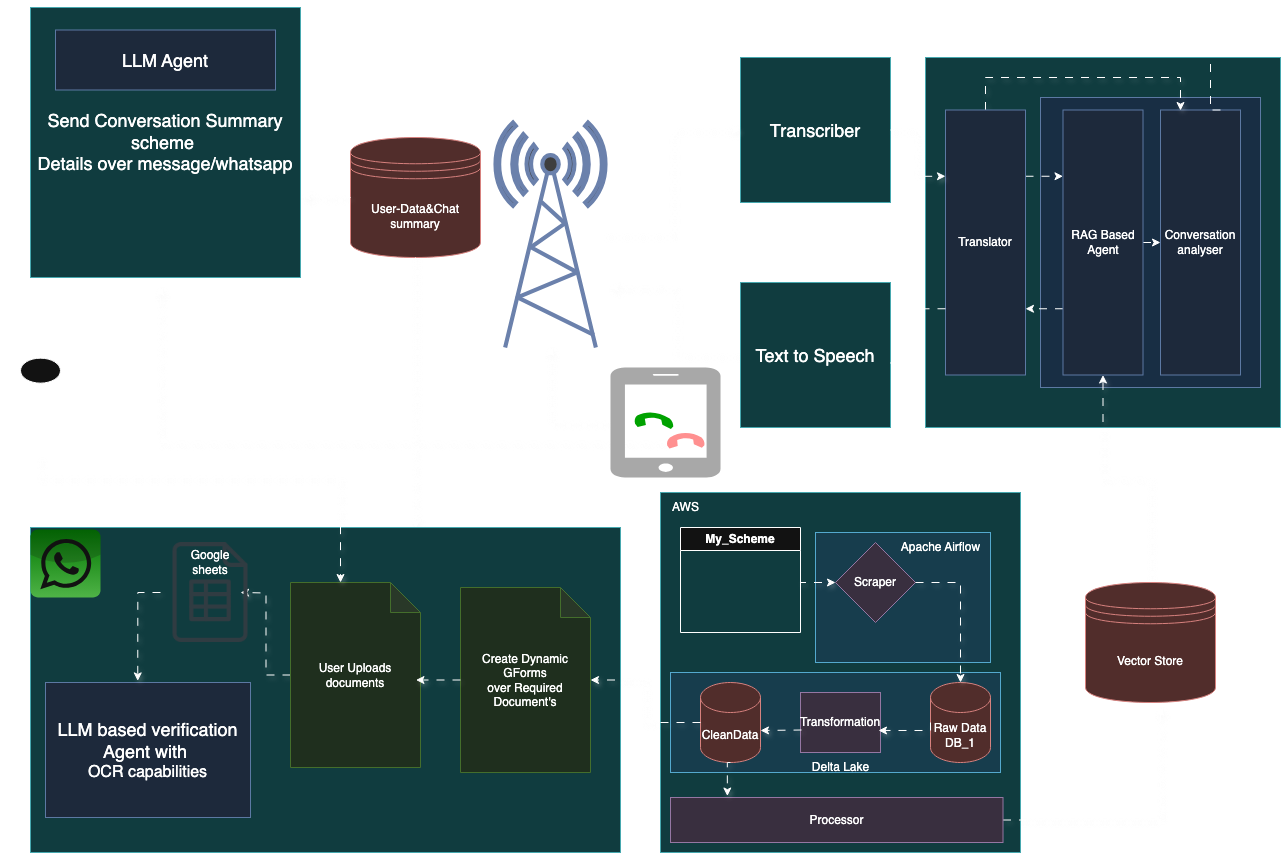

The diagram above was exported from draw.io. Its source (the exported page's mxGraphModel, read from the mxfile embedded in the PNG):
<mxGraphModel dx="1652" dy="1065" grid="1" gridSize="10" guides="1" tooltips="1" connect="1" arrows="1" fold="1" page="1" pageScale="1" pageWidth="827" pageHeight="1169" math="0" shadow="0">
  <root>
    <mxCell id="0" />
    <mxCell id="1" parent="0" />
    <mxCell id="EL-bAdB0TN6yuJmlyjNW-62" value="&lt;font style=&quot;font-size: 18px;&quot;&gt;Transcriber&lt;/font&gt;" style="rounded=0;whiteSpace=wrap;html=1;fillColor=#b0e3e6;strokeColor=#0e8088;" parent="1" vertex="1">
      <mxGeometry x="780" y="80" width="150" height="145" as="geometry" />
    </mxCell>
    <mxCell id="EL-bAdB0TN6yuJmlyjNW-60" value="" style="rounded=0;whiteSpace=wrap;html=1;fillColor=#b0e3e6;strokeColor=#0e8088;" parent="1" vertex="1">
      <mxGeometry x="965" y="80" width="355" height="370" as="geometry" />
    </mxCell>
    <mxCell id="ZbOaFB11z88LSnLBme7C-30" style="edgeStyle=orthogonalEdgeStyle;rounded=0;orthogonalLoop=1;jettySize=auto;html=1;flowAnimation=1;shadow=1;" edge="1" parent="1" source="ZbOaFB11z88LSnLBme7C-52" target="EL-bAdB0TN6yuJmlyjNW-3">
      <mxGeometry relative="1" as="geometry">
        <mxPoint x="650.0000000000002" y="445" as="sourcePoint" />
      </mxGeometry>
    </mxCell>
    <mxCell id="ZbOaFB11z88LSnLBme7C-27" style="edgeStyle=orthogonalEdgeStyle;rounded=0;orthogonalLoop=1;jettySize=auto;html=1;entryX=0;entryY=0.5;entryDx=0;entryDy=0;flowAnimation=1;shadow=1;" edge="1" parent="1" source="EL-bAdB0TN6yuJmlyjNW-3" target="EL-bAdB0TN6yuJmlyjNW-62">
      <mxGeometry relative="1" as="geometry">
        <mxPoint x="760" y="160" as="targetPoint" />
      </mxGeometry>
    </mxCell>
    <mxCell id="EL-bAdB0TN6yuJmlyjNW-3" value="" style="fontColor=#0066CC;verticalAlign=top;verticalLabelPosition=bottom;labelPosition=center;align=center;html=1;outlineConnect=0;fillColor=#CCCCCC;strokeColor=#6881B3;gradientColor=none;gradientDirection=north;strokeWidth=2;shape=mxgraph.networks.radio_tower;" parent="1" vertex="1">
      <mxGeometry x="535" y="145" width="110" height="225" as="geometry" />
    </mxCell>
    <mxCell id="EL-bAdB0TN6yuJmlyjNW-7" value="Service_2" style="text;html=1;align=center;verticalAlign=middle;resizable=0;points=[];autosize=1;strokeColor=none;fillColor=none;" parent="1" vertex="1">
      <mxGeometry x="815" y="55" width="80" height="30" as="geometry" />
    </mxCell>
    <mxCell id="EL-bAdB0TN6yuJmlyjNW-8" value="&lt;br&gt;&lt;div&gt;&lt;br&gt;&lt;/div&gt;" style="rounded=0;whiteSpace=wrap;html=1;fillColor=#CCE5FF;strokeColor=#6c8ebf;" parent="1" vertex="1">
      <mxGeometry x="1080" y="120" width="220" height="290" as="geometry" />
    </mxCell>
    <mxCell id="EL-bAdB0TN6yuJmlyjNW-13" value="Translator&lt;div&gt;&lt;br&gt;&lt;/div&gt;" style="text;html=1;align=center;verticalAlign=middle;resizable=0;points=[];autosize=1;strokeColor=none;fillColor=none;" parent="1" vertex="1">
      <mxGeometry x="985" y="145" width="80" height="40" as="geometry" />
    </mxCell>
    <mxCell id="EL-bAdB0TN6yuJmlyjNW-15" value="Service_4" style="text;html=1;align=center;verticalAlign=middle;resizable=0;points=[];autosize=1;strokeColor=none;fillColor=none;" parent="1" vertex="1">
      <mxGeometry x="840" y="480" width="80" height="30" as="geometry" />
    </mxCell>
    <mxCell id="EL-bAdB0TN6yuJmlyjNW-14" value="" style="whiteSpace=wrap;html=1;aspect=fixed;fillColor=#b0e3e6;strokeColor=#0e8088;" parent="1" vertex="1">
      <mxGeometry x="700" y="515" width="360" height="360" as="geometry" />
    </mxCell>
    <mxCell id="EL-bAdB0TN6yuJmlyjNW-35" value="" style="rounded=0;whiteSpace=wrap;html=1;fillColor=#b1ddf0;strokeColor=#10739e;" parent="1" vertex="1">
      <mxGeometry x="855" y="555" width="175" height="130" as="geometry" />
    </mxCell>
    <mxCell id="EL-bAdB0TN6yuJmlyjNW-28" style="edgeStyle=orthogonalEdgeStyle;rounded=0;orthogonalLoop=1;jettySize=auto;html=1;exitX=1;exitY=0.5;exitDx=0;exitDy=0;entryX=0;entryY=0.5;entryDx=0;entryDy=0;flowAnimation=1;shadow=1;" parent="1" source="EL-bAdB0TN6yuJmlyjNW-25" target="EL-bAdB0TN6yuJmlyjNW-27" edge="1">
      <mxGeometry relative="1" as="geometry">
        <Array as="points">
          <mxPoint x="840" y="605" />
        </Array>
      </mxGeometry>
    </mxCell>
    <mxCell id="EL-bAdB0TN6yuJmlyjNW-25" value="My_Scheme" style="swimlane;whiteSpace=wrap;html=1;" parent="1" vertex="1">
      <mxGeometry x="720" y="550" width="120" height="105" as="geometry" />
    </mxCell>
    <mxCell id="EL-bAdB0TN6yuJmlyjNW-29" value="" style="rounded=0;whiteSpace=wrap;html=1;fillColor=#b1ddf0;strokeColor=#10739e;" parent="1" vertex="1">
      <mxGeometry x="710" y="695" width="330" height="100" as="geometry" />
    </mxCell>
    <mxCell id="EL-bAdB0TN6yuJmlyjNW-27" value="Scraper" style="rhombus;whiteSpace=wrap;html=1;fillColor=#e1d5e7;strokeColor=#9673a6;" parent="1" vertex="1">
      <mxGeometry x="875" y="565" width="80" height="80" as="geometry" />
    </mxCell>
    <mxCell id="EL-bAdB0TN6yuJmlyjNW-30" value="CleanData" style="shape=cylinder3;whiteSpace=wrap;html=1;boundedLbl=1;backgroundOutline=1;size=15;fillColor=#f8cecc;strokeColor=#b85450;" parent="1" vertex="1">
      <mxGeometry x="740" y="705" width="60" height="80" as="geometry" />
    </mxCell>
    <mxCell id="EL-bAdB0TN6yuJmlyjNW-31" value="Raw Data&lt;div&gt;DB_1&lt;/div&gt;" style="shape=cylinder3;whiteSpace=wrap;html=1;boundedLbl=1;backgroundOutline=1;size=15;fillColor=#f8cecc;strokeColor=#b85450;" parent="1" vertex="1">
      <mxGeometry x="970" y="705" width="60" height="80" as="geometry" />
    </mxCell>
    <mxCell id="EL-bAdB0TN6yuJmlyjNW-33" style="edgeStyle=orthogonalEdgeStyle;rounded=0;orthogonalLoop=1;jettySize=auto;html=1;flowAnimation=1;shadow=1;entryX=0.5;entryY=0;entryDx=0;entryDy=0;entryPerimeter=0;" parent="1" source="EL-bAdB0TN6yuJmlyjNW-27" target="EL-bAdB0TN6yuJmlyjNW-31" edge="1">
      <mxGeometry relative="1" as="geometry">
        <mxPoint x="994" y="700" as="targetPoint" />
        <Array as="points">
          <mxPoint x="1000" y="605" />
        </Array>
      </mxGeometry>
    </mxCell>
    <mxCell id="EL-bAdB0TN6yuJmlyjNW-36" value="Apache Airflow" style="text;html=1;align=center;verticalAlign=middle;resizable=0;points=[];autosize=1;strokeColor=none;fillColor=none;" parent="1" vertex="1">
      <mxGeometry x="930" y="555" width="100" height="30" as="geometry" />
    </mxCell>
    <mxCell id="EL-bAdB0TN6yuJmlyjNW-37" value="Delta Lake" style="text;html=1;align=center;verticalAlign=middle;resizable=0;points=[];autosize=1;strokeColor=none;fillColor=none;" parent="1" vertex="1">
      <mxGeometry x="840" y="775" width="80" height="30" as="geometry" />
    </mxCell>
    <mxCell id="EL-bAdB0TN6yuJmlyjNW-38" value="Transformation" style="rounded=0;whiteSpace=wrap;html=1;fillColor=#e1d5e7;strokeColor=#9673a6;" parent="1" vertex="1">
      <mxGeometry x="840" y="715" width="80" height="60" as="geometry" />
    </mxCell>
    <mxCell id="EL-bAdB0TN6yuJmlyjNW-42" style="edgeStyle=orthogonalEdgeStyle;rounded=0;orthogonalLoop=1;jettySize=auto;html=1;exitX=0;exitY=0.5;exitDx=0;exitDy=0;exitPerimeter=0;entryX=0.975;entryY=0.633;entryDx=0;entryDy=0;entryPerimeter=0;flowAnimation=1;shadow=1;" parent="1" source="EL-bAdB0TN6yuJmlyjNW-31" target="EL-bAdB0TN6yuJmlyjNW-38" edge="1">
      <mxGeometry relative="1" as="geometry">
        <Array as="points">
          <mxPoint x="970" y="753" />
        </Array>
      </mxGeometry>
    </mxCell>
    <mxCell id="EL-bAdB0TN6yuJmlyjNW-43" style="edgeStyle=orthogonalEdgeStyle;rounded=0;orthogonalLoop=1;jettySize=auto;html=1;exitX=0.013;exitY=0.625;exitDx=0;exitDy=0;exitPerimeter=0;flowAnimation=1;shadow=1;" parent="1" source="EL-bAdB0TN6yuJmlyjNW-38" edge="1">
      <mxGeometry relative="1" as="geometry">
        <mxPoint x="800" y="753" as="targetPoint" />
        <Array as="points">
          <mxPoint x="800" y="753" />
        </Array>
      </mxGeometry>
    </mxCell>
    <mxCell id="EL-bAdB0TN6yuJmlyjNW-56" value="AWS" style="text;html=1;align=center;verticalAlign=middle;resizable=0;points=[];autosize=1;strokeColor=none;fillColor=none;" parent="1" vertex="1">
      <mxGeometry x="700" y="515" width="50" height="30" as="geometry" />
    </mxCell>
    <mxCell id="EL-bAdB0TN6yuJmlyjNW-61" value="Service_3" style="text;html=1;align=center;verticalAlign=middle;resizable=0;points=[];autosize=1;strokeColor=none;fillColor=none;" parent="1" vertex="1">
      <mxGeometry x="1102.5" y="50" width="80" height="30" as="geometry" />
    </mxCell>
    <mxCell id="ZbOaFB11z88LSnLBme7C-8" value="User-Data&amp;amp;Chat summary" style="shape=datastore;whiteSpace=wrap;html=1;fillColor=#f8cecc;strokeColor=#b85450;" vertex="1" parent="1">
      <mxGeometry x="390" y="160" width="130" height="120" as="geometry" />
    </mxCell>
    <mxCell id="ZbOaFB11z88LSnLBme7C-13" value="Conversation&lt;div&gt;analyser&lt;/div&gt;" style="rounded=0;whiteSpace=wrap;html=1;fillColor=#dae8fc;strokeColor=#6c8ebf;" vertex="1" parent="1">
      <mxGeometry x="1200" y="132.5" width="80" height="265" as="geometry" />
    </mxCell>
    <mxCell id="ZbOaFB11z88LSnLBme7C-22" style="edgeStyle=orthogonalEdgeStyle;rounded=0;orthogonalLoop=1;jettySize=auto;html=1;exitX=0;exitY=0.75;exitDx=0;exitDy=0;entryX=1;entryY=0.75;entryDx=0;entryDy=0;flowAnimation=1;" edge="1" parent="1" source="ZbOaFB11z88LSnLBme7C-15" target="ZbOaFB11z88LSnLBme7C-18">
      <mxGeometry relative="1" as="geometry" />
    </mxCell>
    <mxCell id="ZbOaFB11z88LSnLBme7C-26" style="edgeStyle=orthogonalEdgeStyle;rounded=0;orthogonalLoop=1;jettySize=auto;html=1;exitX=1;exitY=0.5;exitDx=0;exitDy=0;entryX=0;entryY=0.5;entryDx=0;entryDy=0;flowAnimation=1;" edge="1" parent="1" source="ZbOaFB11z88LSnLBme7C-15" target="ZbOaFB11z88LSnLBme7C-13">
      <mxGeometry relative="1" as="geometry" />
    </mxCell>
    <mxCell id="ZbOaFB11z88LSnLBme7C-15" value="RAG Based Agent" style="rounded=0;whiteSpace=wrap;html=1;fillColor=#dae8fc;strokeColor=#6c8ebf;" vertex="1" parent="1">
      <mxGeometry x="1102.5" y="132.5" width="80" height="265" as="geometry" />
    </mxCell>
    <mxCell id="ZbOaFB11z88LSnLBme7C-16" style="edgeStyle=orthogonalEdgeStyle;rounded=0;orthogonalLoop=1;jettySize=auto;html=1;exitX=0.75;exitY=0;exitDx=0;exitDy=0;flowAnimation=1;" edge="1" parent="1" source="ZbOaFB11z88LSnLBme7C-13">
      <mxGeometry relative="1" as="geometry">
        <mxPoint x="1275" y="265" as="sourcePoint" />
        <mxPoint x="450" y="160" as="targetPoint" />
        <Array as="points">
          <mxPoint x="1250" y="133" />
          <mxPoint x="1250" y="30" />
          <mxPoint x="450" y="30" />
        </Array>
      </mxGeometry>
    </mxCell>
    <mxCell id="ZbOaFB11z88LSnLBme7C-19" style="edgeStyle=orthogonalEdgeStyle;rounded=0;orthogonalLoop=1;jettySize=auto;html=1;exitX=1;exitY=0.25;exitDx=0;exitDy=0;entryX=0;entryY=0.25;entryDx=0;entryDy=0;flowAnimation=1;" edge="1" parent="1" source="ZbOaFB11z88LSnLBme7C-18" target="ZbOaFB11z88LSnLBme7C-15">
      <mxGeometry relative="1" as="geometry" />
    </mxCell>
    <mxCell id="ZbOaFB11z88LSnLBme7C-20" style="edgeStyle=orthogonalEdgeStyle;rounded=0;orthogonalLoop=1;jettySize=auto;html=1;exitX=0.5;exitY=0;exitDx=0;exitDy=0;flowAnimation=1;shadow=1;" edge="1" parent="1" source="ZbOaFB11z88LSnLBme7C-18">
      <mxGeometry relative="1" as="geometry">
        <mxPoint x="1220" y="133" as="targetPoint" />
        <Array as="points">
          <mxPoint x="1025" y="100" />
          <mxPoint x="1220" y="100" />
          <mxPoint x="1220" y="133" />
        </Array>
      </mxGeometry>
    </mxCell>
    <mxCell id="ZbOaFB11z88LSnLBme7C-18" value="Translator" style="rounded=0;whiteSpace=wrap;html=1;fillColor=#dae8fc;strokeColor=#6c8ebf;" vertex="1" parent="1">
      <mxGeometry x="985" y="132.5" width="80" height="265" as="geometry" />
    </mxCell>
    <mxCell id="ZbOaFB11z88LSnLBme7C-29" style="edgeStyle=orthogonalEdgeStyle;rounded=0;orthogonalLoop=1;jettySize=auto;html=1;exitX=0;exitY=0.5;exitDx=0;exitDy=0;flowAnimation=1;shadow=1;" edge="1" parent="1" source="ZbOaFB11z88LSnLBme7C-23">
      <mxGeometry relative="1" as="geometry">
        <mxPoint x="650" y="310" as="targetPoint" />
      </mxGeometry>
    </mxCell>
    <mxCell id="ZbOaFB11z88LSnLBme7C-23" value="&lt;font style=&quot;font-size: 18px;&quot;&gt;Text to Speech&lt;/font&gt;" style="rounded=0;whiteSpace=wrap;html=1;fillColor=#b0e3e6;strokeColor=#0e8088;" vertex="1" parent="1">
      <mxGeometry x="780" y="305" width="150" height="145" as="geometry" />
    </mxCell>
    <mxCell id="ZbOaFB11z88LSnLBme7C-24" style="edgeStyle=orthogonalEdgeStyle;rounded=0;orthogonalLoop=1;jettySize=auto;html=1;exitX=1;exitY=0.5;exitDx=0;exitDy=0;entryX=0;entryY=0.25;entryDx=0;entryDy=0;flowAnimation=1;shadow=1;" edge="1" parent="1" source="EL-bAdB0TN6yuJmlyjNW-62" target="ZbOaFB11z88LSnLBme7C-18">
      <mxGeometry relative="1" as="geometry" />
    </mxCell>
    <mxCell id="ZbOaFB11z88LSnLBme7C-25" style="edgeStyle=orthogonalEdgeStyle;rounded=0;orthogonalLoop=1;jettySize=auto;html=1;exitX=0;exitY=0.75;exitDx=0;exitDy=0;entryX=0.993;entryY=0.555;entryDx=0;entryDy=0;entryPerimeter=0;flowAnimation=1;" edge="1" parent="1" source="ZbOaFB11z88LSnLBme7C-18" target="ZbOaFB11z88LSnLBme7C-23">
      <mxGeometry relative="1" as="geometry" />
    </mxCell>
    <mxCell id="ZbOaFB11z88LSnLBme7C-35" style="edgeStyle=orthogonalEdgeStyle;rounded=0;orthogonalLoop=1;jettySize=auto;html=1;exitX=1;exitY=0.5;exitDx=0;exitDy=0;flowAnimation=1;shadow=1;" edge="1" parent="1" source="ZbOaFB11z88LSnLBme7C-31">
      <mxGeometry relative="1" as="geometry">
        <mxPoint x="1200" y="730" as="targetPoint" />
      </mxGeometry>
    </mxCell>
    <mxCell id="ZbOaFB11z88LSnLBme7C-31" value="Processor" style="rounded=0;whiteSpace=wrap;html=1;fillColor=#e1d5e7;strokeColor=#9673a6;" vertex="1" parent="1">
      <mxGeometry x="710" y="820" width="332.5" height="45" as="geometry" />
    </mxCell>
    <mxCell id="ZbOaFB11z88LSnLBme7C-36" style="edgeStyle=orthogonalEdgeStyle;rounded=0;orthogonalLoop=1;jettySize=auto;html=1;flowAnimation=1;shadow=1;" edge="1" parent="1" source="ZbOaFB11z88LSnLBme7C-34" target="ZbOaFB11z88LSnLBme7C-15">
      <mxGeometry relative="1" as="geometry" />
    </mxCell>
    <mxCell id="ZbOaFB11z88LSnLBme7C-34" value="Vector Store" style="shape=datastore;whiteSpace=wrap;html=1;fillColor=#f8cecc;strokeColor=#b85450;" vertex="1" parent="1">
      <mxGeometry x="1125" y="605" width="130" height="120" as="geometry" />
    </mxCell>
    <mxCell id="ZbOaFB11z88LSnLBme7C-39" style="edgeStyle=orthogonalEdgeStyle;rounded=0;orthogonalLoop=1;jettySize=auto;html=1;exitX=0.5;exitY=1;exitDx=0;exitDy=0;exitPerimeter=0;entryX=0.171;entryY=-0.033;entryDx=0;entryDy=0;entryPerimeter=0;flowAnimation=1;shadow=1;" edge="1" parent="1" source="EL-bAdB0TN6yuJmlyjNW-30" target="ZbOaFB11z88LSnLBme7C-31">
      <mxGeometry relative="1" as="geometry" />
    </mxCell>
    <mxCell id="ZbOaFB11z88LSnLBme7C-42" value="&lt;font style=&quot;font-size: 18px;&quot;&gt;Send Conversation Summary scheme&amp;nbsp;&lt;/font&gt;&lt;div&gt;&lt;font style=&quot;font-size: 18px;&quot;&gt;Details over message/whatsapp&lt;/font&gt;&lt;/div&gt;" style="whiteSpace=wrap;html=1;aspect=fixed;fillColor=#b0e3e6;strokeColor=#0e8088;" vertex="1" parent="1">
      <mxGeometry x="70" y="30" width="270" height="270" as="geometry" />
    </mxCell>
    <mxCell id="ZbOaFB11z88LSnLBme7C-46" style="edgeStyle=orthogonalEdgeStyle;rounded=0;orthogonalLoop=1;jettySize=auto;html=1;flowAnimation=1;shadow=1;" edge="1" parent="1" source="ZbOaFB11z88LSnLBme7C-55">
      <mxGeometry relative="1" as="geometry">
        <mxPoint x="200" y="310" as="targetPoint" />
      </mxGeometry>
    </mxCell>
    <mxCell id="ZbOaFB11z88LSnLBme7C-48" style="edgeStyle=orthogonalEdgeStyle;rounded=0;orthogonalLoop=1;jettySize=auto;html=1;entryX=0.653;entryY=0.003;entryDx=0;entryDy=0;entryPerimeter=0;flowAnimation=1;shadow=1;" edge="1" parent="1" source="ZbOaFB11z88LSnLBme7C-8" target="ZbOaFB11z88LSnLBme7C-65">
      <mxGeometry relative="1" as="geometry">
        <mxPoint x="454.25" y="537.3" as="targetPoint" />
      </mxGeometry>
    </mxCell>
    <mxCell id="ZbOaFB11z88LSnLBme7C-52" value="" style="sketch=0;pointerEvents=1;shadow=0;dashed=0;html=1;strokeColor=none;fillColor=#505050;labelPosition=center;verticalLabelPosition=bottom;verticalAlign=top;outlineConnect=0;align=center;shape=mxgraph.office.devices.cell_phone_iphone_proportional;" vertex="1" parent="1">
      <mxGeometry x="650" y="390" width="110" height="110" as="geometry" />
    </mxCell>
    <mxCell id="ZbOaFB11z88LSnLBme7C-55" value="" style="dashed=0;outlineConnect=0;html=1;align=center;labelPosition=center;verticalLabelPosition=bottom;verticalAlign=top;shape=mxgraph.weblogos.phone;fillColor=#FF0000;strokeColor=none;direction=south;rotation=45;" vertex="1" parent="1">
      <mxGeometry x="709.86" y="450" width="30.14" height="30.65" as="geometry" />
    </mxCell>
    <mxCell id="ZbOaFB11z88LSnLBme7C-58" value="" style="dashed=0;outlineConnect=0;html=1;align=center;labelPosition=center;verticalLabelPosition=bottom;verticalAlign=top;shape=mxgraph.weblogos.phone;fillColor=#00CC00;strokeColor=none;direction=south;rotation=45;" vertex="1" parent="1">
      <mxGeometry x="676.27" y="430.6" width="33.59" height="28.8" as="geometry" />
    </mxCell>
    <mxCell id="ZbOaFB11z88LSnLBme7C-59" value="&lt;font style=&quot;font-size: 18px;&quot;&gt;LLM Agent&lt;/font&gt;" style="rounded=0;whiteSpace=wrap;html=1;fillColor=#dae8fc;strokeColor=#6c8ebf;" vertex="1" parent="1">
      <mxGeometry x="95" y="52.5" width="220" height="60" as="geometry" />
    </mxCell>
    <mxCell id="ZbOaFB11z88LSnLBme7C-60" style="edgeStyle=orthogonalEdgeStyle;rounded=0;orthogonalLoop=1;jettySize=auto;html=1;exitX=0;exitY=0.5;exitDx=0;exitDy=0;entryX=1.008;entryY=0.698;entryDx=0;entryDy=0;entryPerimeter=0;flowAnimation=1;shadow=1;" edge="1" parent="1" source="ZbOaFB11z88LSnLBme7C-8" target="ZbOaFB11z88LSnLBme7C-42">
      <mxGeometry relative="1" as="geometry">
        <Array as="points">
          <mxPoint x="365" y="220" />
        </Array>
      </mxGeometry>
    </mxCell>
    <mxCell id="ZbOaFB11z88LSnLBme7C-65" value="" style="rounded=0;whiteSpace=wrap;html=1;fillColor=#b0e3e6;strokeColor=#0e8088;" vertex="1" parent="1">
      <mxGeometry x="70" y="550" width="590" height="325" as="geometry" />
    </mxCell>
    <mxCell id="ZbOaFB11z88LSnLBme7C-68" value="Create Dynamic GForms&lt;div&gt;over Required Document's&lt;/div&gt;" style="shape=note;whiteSpace=wrap;html=1;backgroundOutline=1;darkOpacity=0.05;fillColor=#d5e8d4;strokeColor=#82b366;" vertex="1" parent="1">
      <mxGeometry x="500" y="610" width="130" height="185" as="geometry" />
    </mxCell>
    <mxCell id="ZbOaFB11z88LSnLBme7C-70" style="edgeStyle=orthogonalEdgeStyle;rounded=0;orthogonalLoop=1;jettySize=auto;html=1;exitX=0;exitY=0.5;exitDx=0;exitDy=0;exitPerimeter=0;flowAnimation=1;shadow=1;" edge="1" parent="1" source="EL-bAdB0TN6yuJmlyjNW-30" target="ZbOaFB11z88LSnLBme7C-68">
      <mxGeometry relative="1" as="geometry" />
    </mxCell>
    <mxCell id="ZbOaFB11z88LSnLBme7C-71" value="&lt;font style=&quot;font-size: 18px;&quot;&gt;Priya&lt;/font&gt;" style="shape=umlActor;verticalLabelPosition=bottom;verticalAlign=top;html=1;outlineConnect=0;" vertex="1" parent="1">
      <mxGeometry x="40" y="380.65" width="80" height="100" as="geometry" />
    </mxCell>
    <mxCell id="ZbOaFB11z88LSnLBme7C-82" style="edgeStyle=orthogonalEdgeStyle;rounded=0;orthogonalLoop=1;jettySize=auto;html=1;exitX=0;exitY=0.5;exitDx=0;exitDy=0;exitPerimeter=0;flowAnimation=1;shadow=1;" edge="1" parent="1" source="ZbOaFB11z88LSnLBme7C-77">
      <mxGeometry relative="1" as="geometry">
        <mxPoint x="280" y="615" as="targetPoint" />
      </mxGeometry>
    </mxCell>
    <mxCell id="ZbOaFB11z88LSnLBme7C-77" value="User Uploads documents" style="shape=note;whiteSpace=wrap;html=1;backgroundOutline=1;darkOpacity=0.05;fillColor=#d5e8d4;strokeColor=#82b366;" vertex="1" parent="1">
      <mxGeometry x="330" y="605" width="130" height="185" as="geometry" />
    </mxCell>
    <mxCell id="ZbOaFB11z88LSnLBme7C-78" style="edgeStyle=orthogonalEdgeStyle;rounded=0;orthogonalLoop=1;jettySize=auto;html=1;exitX=0;exitY=0.5;exitDx=0;exitDy=0;exitPerimeter=0;entryX=0.965;entryY=0.527;entryDx=0;entryDy=0;entryPerimeter=0;flowAnimation=1;shadow=1;" edge="1" parent="1" source="ZbOaFB11z88LSnLBme7C-68" target="ZbOaFB11z88LSnLBme7C-77">
      <mxGeometry relative="1" as="geometry" />
    </mxCell>
    <mxCell id="ZbOaFB11z88LSnLBme7C-79" style="edgeStyle=orthogonalEdgeStyle;rounded=0;orthogonalLoop=1;jettySize=auto;html=1;entryX=0;entryY=0;entryDx=50;entryDy=0;entryPerimeter=0;flowAnimation=1;shadow=1;" edge="1" parent="1" source="ZbOaFB11z88LSnLBme7C-71" target="ZbOaFB11z88LSnLBme7C-77">
      <mxGeometry relative="1" as="geometry">
        <Array as="points">
          <mxPoint x="80" y="500" />
          <mxPoint x="380" y="500" />
        </Array>
      </mxGeometry>
    </mxCell>
    <mxCell id="ZbOaFB11z88LSnLBme7C-80" value="" style="shape=image;html=1;verticalAlign=top;verticalLabelPosition=bottom;labelBackgroundColor=#ffffff;imageAspect=0;aspect=fixed;image=https://cdn0.iconfinder.com/data/icons/logos-brands/24/logo_brand_brands_logos_google_sheets-128.png" vertex="1" parent="1">
      <mxGeometry x="200" y="565" width="100" height="100" as="geometry" />
    </mxCell>
    <mxCell id="ZbOaFB11z88LSnLBme7C-81" value="Google sheets" style="text;html=1;align=center;verticalAlign=middle;whiteSpace=wrap;rounded=0;" vertex="1" parent="1">
      <mxGeometry x="220" y="570" width="60" height="30" as="geometry" />
    </mxCell>
    <mxCell id="ZbOaFB11z88LSnLBme7C-83" value="&lt;font style=&quot;font-size: 18px;&quot;&gt;LLM based verification Agent with&amp;nbsp;&lt;/font&gt;&lt;div&gt;&lt;font size=&quot;3&quot;&gt;OCR capabilities&lt;/font&gt;&lt;/div&gt;" style="rounded=0;whiteSpace=wrap;html=1;fillColor=#dae8fc;strokeColor=#6c8ebf;" vertex="1" parent="1">
      <mxGeometry x="85" y="705" width="205" height="135" as="geometry" />
    </mxCell>
    <mxCell id="ZbOaFB11z88LSnLBme7C-84" style="edgeStyle=orthogonalEdgeStyle;rounded=0;orthogonalLoop=1;jettySize=auto;html=1;exitX=0;exitY=0.5;exitDx=0;exitDy=0;entryX=0.45;entryY=-0.012;entryDx=0;entryDy=0;entryPerimeter=0;flowAnimation=1;shadow=1;" edge="1" parent="1" source="ZbOaFB11z88LSnLBme7C-80" target="ZbOaFB11z88LSnLBme7C-83">
      <mxGeometry relative="1" as="geometry" />
    </mxCell>
    <mxCell id="ZbOaFB11z88LSnLBme7C-86" value="" style="dashed=0;outlineConnect=0;html=1;align=center;labelPosition=center;verticalLabelPosition=bottom;verticalAlign=top;shape=mxgraph.webicons.whatsapp;fillColor=#4FE238;gradientColor=#138709" vertex="1" parent="1">
      <mxGeometry x="70" y="552" width="70" height="68" as="geometry" />
    </mxCell>
  </root>
</mxGraphModel>